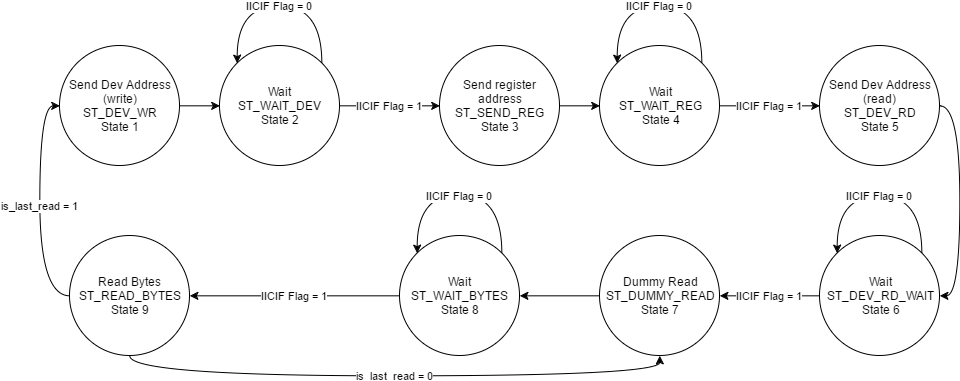

The diagram above was exported from draw.io. Its source (the exported page's mxGraphModel, read from the mxfile embedded in the PNG):
<mxGraphModel dx="1377" dy="735" grid="1" gridSize="10" guides="1" tooltips="1" connect="1" arrows="1" fold="1" page="1" pageScale="1" pageWidth="1100" pageHeight="850" background="#ffffff" math="0" shadow="0">
  <root>
    <mxCell id="0" />
    <mxCell id="1" parent="0" />
    <mxCell id="33158c83f3fb8ffe-1" value="Send Dev Address (write)&lt;div&gt;ST_DEV_WR&lt;br&gt;&lt;div&gt;State 1&lt;/div&gt;&lt;/div&gt;" style="ellipse;whiteSpace=wrap;html=1;" parent="1" vertex="1">
      <mxGeometry x="90" y="180" width="120" height="120" as="geometry" />
    </mxCell>
    <mxCell id="10" style="edgeStyle=orthogonalEdgeStyle;curved=1;rounded=0;html=1;exitX=1;exitY=0.5;entryX=0;entryY=0.5;jettySize=auto;orthogonalLoop=1;fontColor=#000000;" edge="1" parent="1" source="33158c83f3fb8ffe-3" target="7">
      <mxGeometry relative="1" as="geometry">
        <Array as="points" />
      </mxGeometry>
    </mxCell>
    <mxCell id="33158c83f3fb8ffe-3" value="&lt;div&gt;Send register address&lt;/div&gt;&lt;div&gt;ST_SEND_REG&lt;/div&gt;&lt;div&gt;State 3&lt;/div&gt;" style="ellipse;whiteSpace=wrap;html=1;" parent="1" vertex="1">
      <mxGeometry x="470" y="180" width="120" height="120" as="geometry" />
    </mxCell>
    <mxCell id="15" style="edgeStyle=orthogonalEdgeStyle;curved=1;rounded=0;html=1;exitX=1;exitY=0.5;entryX=1;entryY=0.5;jettySize=auto;orthogonalLoop=1;fontColor=#000000;" edge="1" parent="1" source="33158c83f3fb8ffe-5" target="13">
      <mxGeometry relative="1" as="geometry" />
    </mxCell>
    <mxCell id="33158c83f3fb8ffe-5" value="&lt;div&gt;Send Dev Address&lt;/div&gt;&lt;div&gt;(read)&lt;/div&gt;&lt;div&gt;ST_DEV_RD&lt;/div&gt;&lt;div&gt;State 5&lt;/div&gt;" style="ellipse;whiteSpace=wrap;html=1;" parent="1" vertex="1">
      <mxGeometry x="850" y="180" width="120" height="120" as="geometry" />
    </mxCell>
    <mxCell id="21" style="edgeStyle=orthogonalEdgeStyle;curved=1;rounded=0;html=1;exitX=0;exitY=0.5;entryX=1;entryY=0.5;jettySize=auto;orthogonalLoop=1;fontColor=#000000;" edge="1" parent="1" source="33158c83f3fb8ffe-6" target="19">
      <mxGeometry relative="1" as="geometry" />
    </mxCell>
    <mxCell id="33158c83f3fb8ffe-6" value="&lt;div&gt;Dummy Read&lt;/div&gt;&lt;div&gt;ST_DUMMY_READ&lt;/div&gt;&lt;div&gt;State 7&lt;/div&gt;" style="ellipse;whiteSpace=wrap;html=1;" parent="1" vertex="1">
      <mxGeometry x="630" y="370" width="120" height="120" as="geometry" />
    </mxCell>
    <mxCell id="16" value="is_last_read = 1" style="edgeStyle=orthogonalEdgeStyle;curved=1;rounded=0;html=1;exitX=0;exitY=0.5;entryX=0;entryY=0.5;jettySize=auto;orthogonalLoop=1;fontColor=#000000;" edge="1" parent="1" source="33158c83f3fb8ffe-7" target="33158c83f3fb8ffe-1">
      <mxGeometry relative="1" as="geometry" />
    </mxCell>
    <mxCell id="23" value="is_last_read = 0" style="edgeStyle=orthogonalEdgeStyle;curved=1;rounded=0;html=1;exitX=0.5;exitY=1;entryX=0.5;entryY=1;jettySize=auto;orthogonalLoop=1;fontColor=#000000;" edge="1" parent="1" source="33158c83f3fb8ffe-7" target="33158c83f3fb8ffe-6">
      <mxGeometry relative="1" as="geometry" />
    </mxCell>
    <mxCell id="33158c83f3fb8ffe-7" value="&lt;div&gt;Read Bytes&lt;/div&gt;&lt;div&gt;ST_READ_BYTES&lt;/div&gt;&lt;div&gt;State 9&lt;/div&gt;" style="ellipse;whiteSpace=wrap;html=1;" parent="1" vertex="1">
      <mxGeometry x="100" y="370" width="120" height="120" as="geometry" />
    </mxCell>
    <mxCell id="33158c83f3fb8ffe-25" style="edgeStyle=orthogonalEdgeStyle;rounded=0;html=1;exitX=1;exitY=0.5;entryX=0;entryY=0.5;jettySize=auto;orthogonalLoop=1;" parent="1" source="33158c83f3fb8ffe-1" target="33158c83f3fb8ffe-2" edge="1">
      <mxGeometry relative="1" as="geometry">
        <Array as="points" />
      </mxGeometry>
    </mxCell>
    <mxCell id="33158c83f3fb8ffe-38" style="edgeStyle=orthogonalEdgeStyle;rounded=0;html=1;exitX=0.5;exitY=1;entryX=0.5;entryY=1;jettySize=auto;orthogonalLoop=1;" parent="1" source="33158c83f3fb8ffe-2" target="33158c83f3fb8ffe-2" edge="1">
      <mxGeometry relative="1" as="geometry" />
    </mxCell>
    <mxCell id="5" value="IICIF Flag = 1" style="edgeStyle=orthogonalEdgeStyle;curved=1;rounded=0;html=1;exitX=1;exitY=0.5;entryX=0;entryY=0.5;jettySize=auto;orthogonalLoop=1;fontColor=#000000;" edge="1" parent="1" source="33158c83f3fb8ffe-2" target="33158c83f3fb8ffe-3">
      <mxGeometry relative="1" as="geometry" />
    </mxCell>
    <mxCell id="33158c83f3fb8ffe-2" value="Wait&lt;div&gt;ST_WAIT_DEV&lt;br&gt;&lt;div&gt;State 2&lt;/div&gt;&lt;/div&gt;" style="ellipse;whiteSpace=wrap;html=1;" parent="1" vertex="1">
      <mxGeometry x="250" y="180" width="120" height="120" as="geometry" />
    </mxCell>
    <mxCell id="4" value="IICIF Flag = 0" style="edgeStyle=orthogonalEdgeStyle;rounded=0;html=1;exitX=1;exitY=0;entryX=0;entryY=0;jettySize=auto;orthogonalLoop=1;curved=1;" edge="1" parent="1" source="33158c83f3fb8ffe-2" target="33158c83f3fb8ffe-2">
      <mxGeometry relative="1" as="geometry">
        <Array as="points">
          <mxPoint x="352" y="140" />
          <mxPoint x="268" y="140" />
        </Array>
      </mxGeometry>
    </mxCell>
    <mxCell id="6" style="edgeStyle=orthogonalEdgeStyle;rounded=0;html=1;exitX=0.5;exitY=1;entryX=0.5;entryY=1;jettySize=auto;orthogonalLoop=1;" edge="1" source="7" target="7" parent="1">
      <mxGeometry x="620.3333333333333" y="299.33333333333326" as="geometry" />
    </mxCell>
    <mxCell id="11" value="IICIF Flag = 1" style="edgeStyle=orthogonalEdgeStyle;curved=1;rounded=0;html=1;exitX=1;exitY=0.5;entryX=0;entryY=0.5;jettySize=auto;orthogonalLoop=1;fontColor=#000000;" edge="1" parent="1" source="7" target="33158c83f3fb8ffe-5">
      <mxGeometry relative="1" as="geometry" />
    </mxCell>
    <mxCell id="7" value="Wait&lt;div&gt;ST_WAIT_REG&lt;br&gt;&lt;div&gt;State 4&lt;/div&gt;&lt;/div&gt;" style="ellipse;whiteSpace=wrap;html=1;" vertex="1" parent="1">
      <mxGeometry x="630" y="180" width="120" height="120" as="geometry" />
    </mxCell>
    <mxCell id="8" value="IICIF Flag = 0" style="edgeStyle=orthogonalEdgeStyle;rounded=0;html=1;exitX=1;exitY=0;entryX=0;entryY=0;jettySize=auto;orthogonalLoop=1;curved=1;" edge="1" source="7" target="7" parent="1">
      <mxGeometry as="geometry">
        <Array as="points">
          <mxPoint x="732" y="140" />
          <mxPoint x="648" y="140" />
        </Array>
        <mxPoint y="-57" as="offset" />
      </mxGeometry>
    </mxCell>
    <mxCell id="12" style="edgeStyle=orthogonalEdgeStyle;rounded=0;html=1;exitX=0.5;exitY=1;entryX=0.5;entryY=1;jettySize=auto;orthogonalLoop=1;" edge="1" source="13" target="13" parent="1">
      <mxGeometry x="840.3333333333333" y="489.33333333333326" as="geometry" />
    </mxCell>
    <mxCell id="17" value="IICIF Flag = 1" style="edgeStyle=orthogonalEdgeStyle;curved=1;rounded=0;html=1;entryX=1;entryY=0.5;jettySize=auto;orthogonalLoop=1;fontColor=#000000;" edge="1" parent="1" source="13" target="33158c83f3fb8ffe-6">
      <mxGeometry relative="1" as="geometry" />
    </mxCell>
    <mxCell id="13" value="Wait&lt;div&gt;ST_DEV_RD_WAIT&lt;br&gt;&lt;div&gt;State 6&lt;/div&gt;&lt;/div&gt;" style="ellipse;whiteSpace=wrap;html=1;" vertex="1" parent="1">
      <mxGeometry x="850" y="370" width="120" height="120" as="geometry" />
    </mxCell>
    <mxCell id="14" value="IICIF Flag = 0" style="edgeStyle=orthogonalEdgeStyle;rounded=0;html=1;exitX=1;exitY=0;entryX=0;entryY=0;jettySize=auto;orthogonalLoop=1;curved=1;" edge="1" source="13" target="13" parent="1">
      <mxGeometry x="220" y="190" as="geometry">
        <Array as="points">
          <mxPoint x="952" y="330" />
          <mxPoint x="868" y="330" />
        </Array>
        <mxPoint y="-57" as="offset" />
      </mxGeometry>
    </mxCell>
    <mxCell id="18" style="edgeStyle=orthogonalEdgeStyle;rounded=0;html=1;exitX=0.5;exitY=1;entryX=0.5;entryY=1;jettySize=auto;orthogonalLoop=1;" edge="1" source="19" target="19" parent="1">
      <mxGeometry x="420.33333333333326" y="488.33333333333326" as="geometry" />
    </mxCell>
    <mxCell id="22" value="IICIF Flag = 1" style="edgeStyle=orthogonalEdgeStyle;curved=1;rounded=0;html=1;exitX=0;exitY=0.5;entryX=1;entryY=0.5;jettySize=auto;orthogonalLoop=1;fontColor=#000000;" edge="1" parent="1" source="19" target="33158c83f3fb8ffe-7">
      <mxGeometry relative="1" as="geometry" />
    </mxCell>
    <mxCell id="19" value="Wait&lt;div&gt;ST_WAIT_BYTES&lt;br&gt;&lt;div&gt;State 8&lt;/div&gt;&lt;/div&gt;" style="ellipse;whiteSpace=wrap;html=1;" vertex="1" parent="1">
      <mxGeometry x="430" y="370" width="120" height="120" as="geometry" />
    </mxCell>
    <mxCell id="20" value="IICIF Flag = 0" style="edgeStyle=orthogonalEdgeStyle;rounded=0;html=1;exitX=1;exitY=0;entryX=0;entryY=0;jettySize=auto;orthogonalLoop=1;curved=1;" edge="1" source="19" target="19" parent="1">
      <mxGeometry x="-200" y="189" as="geometry">
        <Array as="points">
          <mxPoint x="532" y="329" />
          <mxPoint x="448" y="329" />
        </Array>
        <mxPoint y="-57" as="offset" />
      </mxGeometry>
    </mxCell>
  </root>
</mxGraphModel>